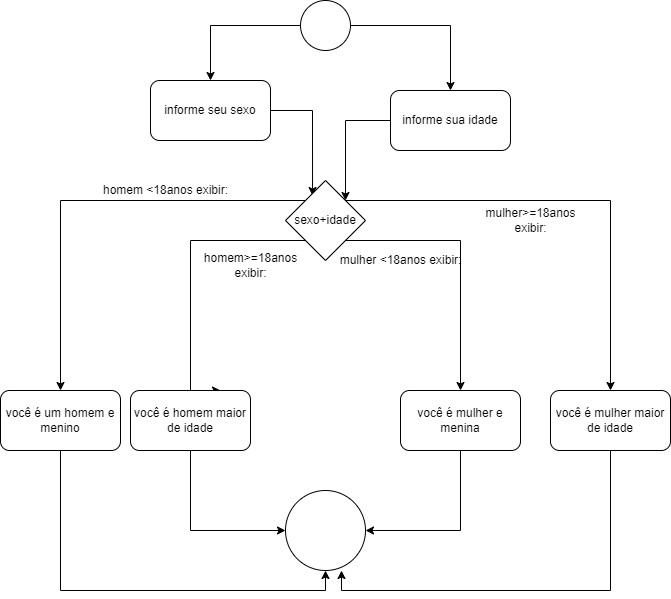

The diagram above was exported from draw.io. Its source (the exported page's mxGraphModel, read from the mxfile embedded in the PNG):
<mxGraphModel dx="868" dy="442" grid="1" gridSize="10" guides="1" tooltips="1" connect="1" arrows="1" fold="1" page="1" pageScale="1" pageWidth="827" pageHeight="1169" math="0" shadow="0">
  <root>
    <mxCell id="0" />
    <mxCell id="1" parent="0" />
    <mxCell id="-jxARvgaIVNqJ0G-0YzZ-32" style="edgeStyle=orthogonalEdgeStyle;rounded=0;orthogonalLoop=1;jettySize=auto;html=1;exitX=0;exitY=0.5;exitDx=0;exitDy=0;" edge="1" parent="1" source="-jxARvgaIVNqJ0G-0YzZ-1" target="-jxARvgaIVNqJ0G-0YzZ-2">
      <mxGeometry relative="1" as="geometry" />
    </mxCell>
    <mxCell id="-jxARvgaIVNqJ0G-0YzZ-33" style="edgeStyle=orthogonalEdgeStyle;rounded=0;orthogonalLoop=1;jettySize=auto;html=1;exitX=1;exitY=0.5;exitDx=0;exitDy=0;entryX=0.5;entryY=0;entryDx=0;entryDy=0;" edge="1" parent="1" source="-jxARvgaIVNqJ0G-0YzZ-1" target="-jxARvgaIVNqJ0G-0YzZ-3">
      <mxGeometry relative="1" as="geometry" />
    </mxCell>
    <mxCell id="-jxARvgaIVNqJ0G-0YzZ-1" value="" style="ellipse;whiteSpace=wrap;html=1;aspect=fixed;" vertex="1" parent="1">
      <mxGeometry x="370" y="30" width="50" height="50" as="geometry" />
    </mxCell>
    <mxCell id="-jxARvgaIVNqJ0G-0YzZ-31" style="edgeStyle=orthogonalEdgeStyle;rounded=0;orthogonalLoop=1;jettySize=auto;html=1;exitX=1;exitY=0.5;exitDx=0;exitDy=0;entryX=0.338;entryY=0.188;entryDx=0;entryDy=0;entryPerimeter=0;" edge="1" parent="1" source="-jxARvgaIVNqJ0G-0YzZ-2" target="-jxARvgaIVNqJ0G-0YzZ-4">
      <mxGeometry relative="1" as="geometry" />
    </mxCell>
    <mxCell id="-jxARvgaIVNqJ0G-0YzZ-2" value="informe seu sexo" style="rounded=1;whiteSpace=wrap;html=1;" vertex="1" parent="1">
      <mxGeometry x="220" y="110" width="120" height="60" as="geometry" />
    </mxCell>
    <mxCell id="-jxARvgaIVNqJ0G-0YzZ-30" style="edgeStyle=orthogonalEdgeStyle;rounded=0;orthogonalLoop=1;jettySize=auto;html=1;entryX=1;entryY=0;entryDx=0;entryDy=0;" edge="1" parent="1" source="-jxARvgaIVNqJ0G-0YzZ-3" target="-jxARvgaIVNqJ0G-0YzZ-4">
      <mxGeometry relative="1" as="geometry" />
    </mxCell>
    <mxCell id="-jxARvgaIVNqJ0G-0YzZ-3" value="informe sua idade" style="rounded=1;whiteSpace=wrap;html=1;" vertex="1" parent="1">
      <mxGeometry x="460" y="120" width="120" height="60" as="geometry" />
    </mxCell>
    <mxCell id="-jxARvgaIVNqJ0G-0YzZ-18" style="edgeStyle=orthogonalEdgeStyle;rounded=0;orthogonalLoop=1;jettySize=auto;html=1;exitX=0;exitY=0;exitDx=0;exitDy=0;entryX=0.5;entryY=0;entryDx=0;entryDy=0;" edge="1" parent="1" source="-jxARvgaIVNqJ0G-0YzZ-4" target="-jxARvgaIVNqJ0G-0YzZ-12">
      <mxGeometry relative="1" as="geometry" />
    </mxCell>
    <mxCell id="-jxARvgaIVNqJ0G-0YzZ-23" style="edgeStyle=orthogonalEdgeStyle;rounded=0;orthogonalLoop=1;jettySize=auto;html=1;exitX=1;exitY=1;exitDx=0;exitDy=0;" edge="1" parent="1" source="-jxARvgaIVNqJ0G-0YzZ-4" target="-jxARvgaIVNqJ0G-0YzZ-10">
      <mxGeometry relative="1" as="geometry" />
    </mxCell>
    <mxCell id="-jxARvgaIVNqJ0G-0YzZ-26" style="edgeStyle=orthogonalEdgeStyle;rounded=0;orthogonalLoop=1;jettySize=auto;html=1;exitX=1;exitY=0;exitDx=0;exitDy=0;" edge="1" parent="1" source="-jxARvgaIVNqJ0G-0YzZ-4" target="-jxARvgaIVNqJ0G-0YzZ-9">
      <mxGeometry relative="1" as="geometry" />
    </mxCell>
    <mxCell id="-jxARvgaIVNqJ0G-0YzZ-28" style="edgeStyle=orthogonalEdgeStyle;rounded=0;orthogonalLoop=1;jettySize=auto;html=1;exitX=0;exitY=1;exitDx=0;exitDy=0;" edge="1" parent="1" source="-jxARvgaIVNqJ0G-0YzZ-4">
      <mxGeometry relative="1" as="geometry">
        <mxPoint x="290" y="420" as="targetPoint" />
        <Array as="points">
          <mxPoint x="260" y="270" />
          <mxPoint x="260" y="420" />
        </Array>
      </mxGeometry>
    </mxCell>
    <mxCell id="-jxARvgaIVNqJ0G-0YzZ-4" value="sexo+idade" style="rhombus;whiteSpace=wrap;html=1;" vertex="1" parent="1">
      <mxGeometry x="355" y="210" width="80" height="80" as="geometry" />
    </mxCell>
    <mxCell id="-jxARvgaIVNqJ0G-0YzZ-37" style="edgeStyle=orthogonalEdgeStyle;rounded=0;orthogonalLoop=1;jettySize=auto;html=1;exitX=0.5;exitY=1;exitDx=0;exitDy=0;entryX=0.7;entryY=1;entryDx=0;entryDy=0;entryPerimeter=0;" edge="1" parent="1" source="-jxARvgaIVNqJ0G-0YzZ-9" target="-jxARvgaIVNqJ0G-0YzZ-34">
      <mxGeometry relative="1" as="geometry" />
    </mxCell>
    <mxCell id="-jxARvgaIVNqJ0G-0YzZ-9" value="você é mulher maior de idade" style="rounded=1;whiteSpace=wrap;html=1;" vertex="1" parent="1">
      <mxGeometry x="620" y="420" width="120" height="60" as="geometry" />
    </mxCell>
    <mxCell id="-jxARvgaIVNqJ0G-0YzZ-36" style="edgeStyle=orthogonalEdgeStyle;rounded=0;orthogonalLoop=1;jettySize=auto;html=1;exitX=0.5;exitY=1;exitDx=0;exitDy=0;entryX=1;entryY=0.5;entryDx=0;entryDy=0;" edge="1" parent="1" source="-jxARvgaIVNqJ0G-0YzZ-10" target="-jxARvgaIVNqJ0G-0YzZ-34">
      <mxGeometry relative="1" as="geometry" />
    </mxCell>
    <mxCell id="-jxARvgaIVNqJ0G-0YzZ-10" value="você é mulher e menina" style="rounded=1;whiteSpace=wrap;html=1;" vertex="1" parent="1">
      <mxGeometry x="470" y="420" width="120" height="60" as="geometry" />
    </mxCell>
    <mxCell id="-jxARvgaIVNqJ0G-0YzZ-35" style="edgeStyle=orthogonalEdgeStyle;rounded=0;orthogonalLoop=1;jettySize=auto;html=1;exitX=0.5;exitY=1;exitDx=0;exitDy=0;entryX=0;entryY=0.5;entryDx=0;entryDy=0;" edge="1" parent="1" source="-jxARvgaIVNqJ0G-0YzZ-11" target="-jxARvgaIVNqJ0G-0YzZ-34">
      <mxGeometry relative="1" as="geometry" />
    </mxCell>
    <mxCell id="-jxARvgaIVNqJ0G-0YzZ-11" value="você é homem maior de idade" style="rounded=1;whiteSpace=wrap;html=1;" vertex="1" parent="1">
      <mxGeometry x="200" y="420" width="120" height="60" as="geometry" />
    </mxCell>
    <mxCell id="-jxARvgaIVNqJ0G-0YzZ-38" style="edgeStyle=orthogonalEdgeStyle;rounded=0;orthogonalLoop=1;jettySize=auto;html=1;exitX=0.5;exitY=1;exitDx=0;exitDy=0;entryX=0.5;entryY=1;entryDx=0;entryDy=0;" edge="1" parent="1" source="-jxARvgaIVNqJ0G-0YzZ-12" target="-jxARvgaIVNqJ0G-0YzZ-34">
      <mxGeometry relative="1" as="geometry" />
    </mxCell>
    <mxCell id="-jxARvgaIVNqJ0G-0YzZ-12" value="você é um homem e menino" style="rounded=1;whiteSpace=wrap;html=1;" vertex="1" parent="1">
      <mxGeometry x="70" y="420" width="120" height="60" as="geometry" />
    </mxCell>
    <mxCell id="-jxARvgaIVNqJ0G-0YzZ-19" value="&lt;span style=&quot;&quot;&gt;homem &amp;lt;18anos exibir:&lt;/span&gt;" style="text;html=1;align=center;verticalAlign=middle;resizable=0;points=[];autosize=1;strokeColor=none;fillColor=none;" vertex="1" parent="1">
      <mxGeometry x="160" y="205" width="150" height="30" as="geometry" />
    </mxCell>
    <mxCell id="-jxARvgaIVNqJ0G-0YzZ-21" value="&lt;span style=&quot;&quot;&gt;homem&amp;gt;=18anos&lt;/span&gt;&lt;br style=&quot;&quot;&gt;&lt;span style=&quot;&quot;&gt;exibir:&lt;/span&gt;" style="text;html=1;align=center;verticalAlign=middle;resizable=0;points=[];autosize=1;strokeColor=none;fillColor=none;" vertex="1" parent="1">
      <mxGeometry x="260" y="275" width="120" height="40" as="geometry" />
    </mxCell>
    <mxCell id="-jxARvgaIVNqJ0G-0YzZ-25" value="&lt;span style=&quot;&quot;&gt;mulher &amp;lt;18anos exibir:&lt;/span&gt;" style="text;html=1;align=center;verticalAlign=middle;resizable=0;points=[];autosize=1;strokeColor=none;fillColor=none;" vertex="1" parent="1">
      <mxGeometry x="395" y="275" width="150" height="30" as="geometry" />
    </mxCell>
    <mxCell id="-jxARvgaIVNqJ0G-0YzZ-27" value="&lt;span style=&quot;&quot;&gt;mulher&amp;gt;=18anos&lt;/span&gt;&lt;br style=&quot;&quot;&gt;&lt;span style=&quot;&quot;&gt;exibir:&lt;/span&gt;" style="text;html=1;align=center;verticalAlign=middle;resizable=0;points=[];autosize=1;strokeColor=none;fillColor=none;" vertex="1" parent="1">
      <mxGeometry x="545" y="230" width="110" height="40" as="geometry" />
    </mxCell>
    <mxCell id="-jxARvgaIVNqJ0G-0YzZ-34" value="" style="ellipse;whiteSpace=wrap;html=1;aspect=fixed;" vertex="1" parent="1">
      <mxGeometry x="355" y="520" width="80" height="80" as="geometry" />
    </mxCell>
  </root>
</mxGraphModel>